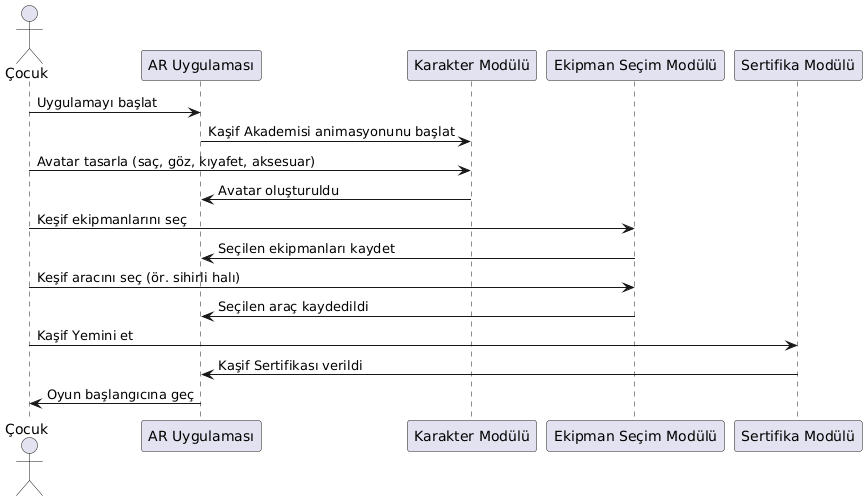

The diagram above was rendered by PlantUML. Its source (embedded in the PNG):
@startuml
actor Çocuk
participant "AR Uygulaması" as ARApp
participant "Karakter Modülü" as Karakter
participant "Ekipman Seçim Modülü" as Ekipman
participant "Sertifika Modülü" as Sertifika

Çocuk -> ARApp : Uygulamayı başlat
ARApp -> Karakter : Kaşif Akademisi animasyonunu başlat
Çocuk -> Karakter : Avatar tasarla (saç, göz, kıyafet, aksesuar)
Karakter -> ARApp : Avatar oluşturuldu

Çocuk -> Ekipman : Keşif ekipmanlarını seç
Ekipman -> ARApp : Seçilen ekipmanları kaydet

Çocuk -> Ekipman : Keşif aracını seç (ör. sihirli halı)
Ekipman -> ARApp : Seçilen araç kaydedildi

Çocuk -> Sertifika : Kaşif Yemini et
Sertifika -> ARApp : Kaşif Sertifikası verildi
ARApp -> Çocuk : Oyun başlangıcına geç
@enduml